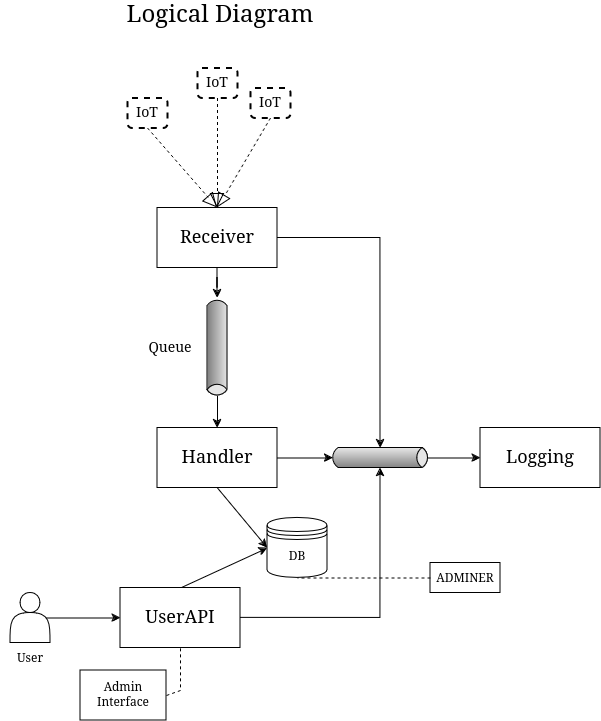

The diagram above was exported from draw.io. Its source (the exported page's mxGraphModel, read from the mxfile embedded in the PNG):
<mxGraphModel dx="1953" dy="878" grid="1" gridSize="10" guides="1" tooltips="1" connect="1" arrows="1" fold="1" page="1" pageScale="1.5" pageWidth="1169" pageHeight="826" background="none" math="0" shadow="0">
  <root>
    <mxCell id="0" style=";html=1;" />
    <mxCell id="1" style=";html=1;" parent="0" />
    <mxCell id="QFxqb1-ckoKZKccvyOsI-6" value="DB" style="shape=datastore;whiteSpace=wrap;html=1;" parent="1" vertex="1">
      <mxGeometry x="487" y="647.5" width="60" height="60" as="geometry" />
    </mxCell>
    <mxCell id="QFxqb1-ckoKZKccvyOsI-58" style="edgeStyle=orthogonalEdgeStyle;rounded=0;orthogonalLoop=1;jettySize=auto;html=1;" parent="1" source="QFxqb1-ckoKZKccvyOsI-9" target="QFxqb1-ckoKZKccvyOsI-17" edge="1">
      <mxGeometry relative="1" as="geometry" />
    </mxCell>
    <mxCell id="QFxqb1-ckoKZKccvyOsI-9" value="&lt;font style=&quot;font-size: 18px;&quot;&gt;Receiver&lt;/font&gt;" style="rounded=0;whiteSpace=wrap;html=1;" parent="1" vertex="1">
      <mxGeometry x="377" y="337.5" width="120" height="60" as="geometry" />
    </mxCell>
    <mxCell id="QFxqb1-ckoKZKccvyOsI-66" style="rounded=0;orthogonalLoop=1;jettySize=auto;html=1;exitX=0.5;exitY=0;exitDx=0;exitDy=0;entryX=0;entryY=0.5;entryDx=0;entryDy=0;" parent="1" source="QFxqb1-ckoKZKccvyOsI-10" target="QFxqb1-ckoKZKccvyOsI-6" edge="1">
      <mxGeometry relative="1" as="geometry" />
    </mxCell>
    <mxCell id="QFxqb1-ckoKZKccvyOsI-10" value="&lt;font style=&quot;font-size: 18px;&quot;&gt;UserAPI&lt;/font&gt;" style="rounded=0;whiteSpace=wrap;html=1;" parent="1" vertex="1">
      <mxGeometry x="340" y="717.5" width="120" height="60" as="geometry" />
    </mxCell>
    <mxCell id="QFxqb1-ckoKZKccvyOsI-65" style="rounded=0;orthogonalLoop=1;jettySize=auto;html=1;exitX=0.5;exitY=1;exitDx=0;exitDy=0;entryX=0;entryY=0.5;entryDx=0;entryDy=0;" parent="1" source="QFxqb1-ckoKZKccvyOsI-11" target="QFxqb1-ckoKZKccvyOsI-6" edge="1">
      <mxGeometry relative="1" as="geometry" />
    </mxCell>
    <mxCell id="QFxqb1-ckoKZKccvyOsI-11" value="&lt;font style=&quot;font-size: 18px;&quot;&gt;Handler&lt;/font&gt;" style="rounded=0;whiteSpace=wrap;html=1;" parent="1" vertex="1">
      <mxGeometry x="377" y="557.5" width="120" height="60" as="geometry" />
    </mxCell>
    <mxCell id="QFxqb1-ckoKZKccvyOsI-12" value="&lt;font style=&quot;font-size: 18px;&quot;&gt;Logging&lt;/font&gt;" style="rounded=0;whiteSpace=wrap;html=1;" parent="1" vertex="1">
      <mxGeometry x="700" y="557.5" width="120" height="60" as="geometry" />
    </mxCell>
    <mxCell id="QFxqb1-ckoKZKccvyOsI-25" style="edgeStyle=orthogonalEdgeStyle;rounded=0;orthogonalLoop=1;jettySize=auto;html=1;exitX=0.9;exitY=0.5;exitDx=0;exitDy=0;exitPerimeter=0;entryX=0;entryY=0.5;entryDx=0;entryDy=0;" parent="1" source="QFxqb1-ckoKZKccvyOsI-14" target="QFxqb1-ckoKZKccvyOsI-10" edge="1">
      <mxGeometry relative="1" as="geometry" />
    </mxCell>
    <mxCell id="QFxqb1-ckoKZKccvyOsI-14" value="" style="shape=actor;whiteSpace=wrap;html=1;" parent="1" vertex="1">
      <mxGeometry x="230" y="722.5" width="40" height="50" as="geometry" />
    </mxCell>
    <mxCell id="QFxqb1-ckoKZKccvyOsI-68" style="edgeStyle=orthogonalEdgeStyle;rounded=0;orthogonalLoop=1;jettySize=auto;html=1;exitX=1;exitY=0.5;exitDx=-2.7;exitDy=0;exitPerimeter=0;" parent="1" source="QFxqb1-ckoKZKccvyOsI-16" target="QFxqb1-ckoKZKccvyOsI-12" edge="1">
      <mxGeometry relative="1" as="geometry" />
    </mxCell>
    <mxCell id="QFxqb1-ckoKZKccvyOsI-16" value="" style="strokeWidth=1;outlineConnect=0;dashed=0;align=center;fontSize=8;shape=mxgraph.eip.messageChannel;html=1;verticalLabelPosition=bottom;verticalAlign=top;" parent="1" vertex="1">
      <mxGeometry x="550" y="577.5" width="100" height="20" as="geometry" />
    </mxCell>
    <mxCell id="QFxqb1-ckoKZKccvyOsI-59" style="edgeStyle=orthogonalEdgeStyle;rounded=0;orthogonalLoop=1;jettySize=auto;html=1;exitX=1;exitY=0.5;exitDx=-2.7;exitDy=0;exitPerimeter=0;entryX=0.5;entryY=0;entryDx=0;entryDy=0;" parent="1" source="QFxqb1-ckoKZKccvyOsI-17" target="QFxqb1-ckoKZKccvyOsI-11" edge="1">
      <mxGeometry relative="1" as="geometry" />
    </mxCell>
    <mxCell id="QFxqb1-ckoKZKccvyOsI-17" value="" style="strokeWidth=1;outlineConnect=0;dashed=0;align=center;fontSize=8;shape=mxgraph.eip.messageChannel;html=1;verticalLabelPosition=bottom;verticalAlign=top;rotation=90;" parent="1" vertex="1">
      <mxGeometry x="387" y="467.5" width="100" height="20" as="geometry" />
    </mxCell>
    <mxCell id="QFxqb1-ckoKZKccvyOsI-23" value="&lt;font style=&quot;font-size: 14px;&quot;&gt;Queue&lt;/font&gt;" style="text;html=1;align=center;verticalAlign=middle;whiteSpace=wrap;rounded=0;" parent="1" vertex="1">
      <mxGeometry x="360" y="462.5" width="60" height="30" as="geometry" />
    </mxCell>
    <mxCell id="QFxqb1-ckoKZKccvyOsI-26" value="User" style="text;html=1;align=center;verticalAlign=middle;whiteSpace=wrap;rounded=0;" parent="1" vertex="1">
      <mxGeometry x="220" y="772.5" width="60" height="30" as="geometry" />
    </mxCell>
    <mxCell id="QFxqb1-ckoKZKccvyOsI-43" value="" style="edgeStyle=none;html=1;endSize=12;endArrow=block;endFill=0;dashed=1;rounded=0;exitX=0.5;exitY=1;exitDx=0;exitDy=0;entryX=0.5;entryY=0;entryDx=0;entryDy=0;" parent="1" source="QFxqb1-ckoKZKccvyOsI-52" target="QFxqb1-ckoKZKccvyOsI-9" edge="1">
      <mxGeometry width="160" relative="1" as="geometry">
        <mxPoint x="495" y="247.5" as="sourcePoint" />
        <mxPoint x="600" y="377.5" as="targetPoint" />
      </mxGeometry>
    </mxCell>
    <mxCell id="QFxqb1-ckoKZKccvyOsI-47" value="" style="edgeStyle=none;html=1;endSize=12;endArrow=block;endFill=0;dashed=1;rounded=0;exitX=0.5;exitY=1;exitDx=0;exitDy=0;entryX=0.5;entryY=0;entryDx=0;entryDy=0;" parent="1" source="QFxqb1-ckoKZKccvyOsI-50" target="QFxqb1-ckoKZKccvyOsI-9" edge="1">
      <mxGeometry width="160" relative="1" as="geometry">
        <mxPoint x="365" y="257.5" as="sourcePoint" />
        <mxPoint x="447" y="347.5" as="targetPoint" />
      </mxGeometry>
    </mxCell>
    <mxCell id="QFxqb1-ckoKZKccvyOsI-48" value="" style="edgeStyle=none;html=1;endSize=12;endArrow=block;endFill=0;dashed=1;rounded=0;exitX=0.5;exitY=1;exitDx=0;exitDy=0;entryX=0.5;entryY=0;entryDx=0;entryDy=0;" parent="1" source="QFxqb1-ckoKZKccvyOsI-51" target="QFxqb1-ckoKZKccvyOsI-9" edge="1">
      <mxGeometry width="160" relative="1" as="geometry">
        <mxPoint x="435" y="227.50000000000006" as="sourcePoint" />
        <mxPoint x="457" y="357.5" as="targetPoint" />
      </mxGeometry>
    </mxCell>
    <mxCell id="QFxqb1-ckoKZKccvyOsI-50" value="&lt;font style=&quot;font-size: 14px;&quot;&gt;IoT&lt;/font&gt;" style="shape=rect;html=1;rounded=1;dashed=1;strokeWidth=2;verticalAlign=top;whiteSpace=wrap;align=center;" parent="1" vertex="1">
      <mxGeometry x="347" y="227.5" width="40" height="30" as="geometry" />
    </mxCell>
    <mxCell id="QFxqb1-ckoKZKccvyOsI-51" value="&lt;font style=&quot;font-size: 14px;&quot;&gt;IoT&lt;/font&gt;" style="shape=rect;html=1;rounded=1;dashed=1;strokeWidth=2;verticalAlign=top;whiteSpace=wrap;align=center;" parent="1" vertex="1">
      <mxGeometry x="417" y="197.5" width="40" height="30" as="geometry" />
    </mxCell>
    <mxCell id="QFxqb1-ckoKZKccvyOsI-52" value="&lt;font style=&quot;font-size: 14px;&quot;&gt;IoT&lt;/font&gt;" style="shape=rect;html=1;rounded=1;dashed=1;strokeWidth=2;verticalAlign=top;whiteSpace=wrap;align=center;" parent="1" vertex="1">
      <mxGeometry x="470" y="217.5" width="40" height="30" as="geometry" />
    </mxCell>
    <mxCell id="QFxqb1-ckoKZKccvyOsI-61" style="edgeStyle=orthogonalEdgeStyle;rounded=0;orthogonalLoop=1;jettySize=auto;html=1;exitX=1;exitY=0.5;exitDx=0;exitDy=0;entryX=0;entryY=0;entryDx=50;entryDy=0;entryPerimeter=0;" parent="1" source="QFxqb1-ckoKZKccvyOsI-9" target="QFxqb1-ckoKZKccvyOsI-16" edge="1">
      <mxGeometry relative="1" as="geometry" />
    </mxCell>
    <mxCell id="QFxqb1-ckoKZKccvyOsI-62" style="edgeStyle=orthogonalEdgeStyle;rounded=0;orthogonalLoop=1;jettySize=auto;html=1;exitX=1;exitY=0.5;exitDx=0;exitDy=0;entryX=0;entryY=0.5;entryDx=2.7;entryDy=0;entryPerimeter=0;" parent="1" source="QFxqb1-ckoKZKccvyOsI-11" target="QFxqb1-ckoKZKccvyOsI-16" edge="1">
      <mxGeometry relative="1" as="geometry" />
    </mxCell>
    <mxCell id="QFxqb1-ckoKZKccvyOsI-64" style="edgeStyle=orthogonalEdgeStyle;rounded=0;orthogonalLoop=1;jettySize=auto;html=1;exitX=1;exitY=0.5;exitDx=0;exitDy=0;entryX=0;entryY=1;entryDx=50;entryDy=0;entryPerimeter=0;" parent="1" source="QFxqb1-ckoKZKccvyOsI-10" target="QFxqb1-ckoKZKccvyOsI-16" edge="1">
      <mxGeometry relative="1" as="geometry" />
    </mxCell>
    <mxCell id="QFxqb1-ckoKZKccvyOsI-207" value="&lt;font style=&quot;font-size: 24px;&quot;&gt;Logical Diagram&lt;/font&gt;" style="text;html=1;align=center;verticalAlign=middle;whiteSpace=wrap;rounded=0;" parent="1" vertex="1">
      <mxGeometry x="330" y="130" width="220" height="30" as="geometry" />
    </mxCell>
    <mxCell id="q64OvrdCoPMTAEItDKY3-1" value="Admin Interface" style="rounded=0;whiteSpace=wrap;html=1;" vertex="1" parent="1">
      <mxGeometry x="300" y="800" width="86" height="50" as="geometry" />
    </mxCell>
    <mxCell id="q64OvrdCoPMTAEItDKY3-5" value="" style="endArrow=none;dashed=1;html=1;rounded=0;entryX=0.5;entryY=1;entryDx=0;entryDy=0;exitX=1;exitY=0.5;exitDx=0;exitDy=0;" edge="1" parent="1" source="q64OvrdCoPMTAEItDKY3-1" target="QFxqb1-ckoKZKccvyOsI-10">
      <mxGeometry width="50" height="50" relative="1" as="geometry">
        <mxPoint x="375" y="840" as="sourcePoint" />
        <mxPoint x="425" y="790" as="targetPoint" />
        <Array as="points">
          <mxPoint x="400" y="820" />
        </Array>
      </mxGeometry>
    </mxCell>
    <mxCell id="q64OvrdCoPMTAEItDKY3-6" value="ADMINER" style="rounded=0;whiteSpace=wrap;html=1;" vertex="1" parent="1">
      <mxGeometry x="650" y="692.5" width="70" height="30" as="geometry" />
    </mxCell>
    <mxCell id="q64OvrdCoPMTAEItDKY3-7" value="" style="endArrow=none;dashed=1;html=1;rounded=0;entryX=0.5;entryY=1;entryDx=0;entryDy=0;exitX=0;exitY=0.5;exitDx=0;exitDy=0;" edge="1" parent="1" source="q64OvrdCoPMTAEItDKY3-6" target="QFxqb1-ckoKZKccvyOsI-6">
      <mxGeometry width="50" height="50" relative="1" as="geometry">
        <mxPoint x="620" y="800" as="sourcePoint" />
        <mxPoint x="670" y="750" as="targetPoint" />
      </mxGeometry>
    </mxCell>
  </root>
</mxGraphModel>